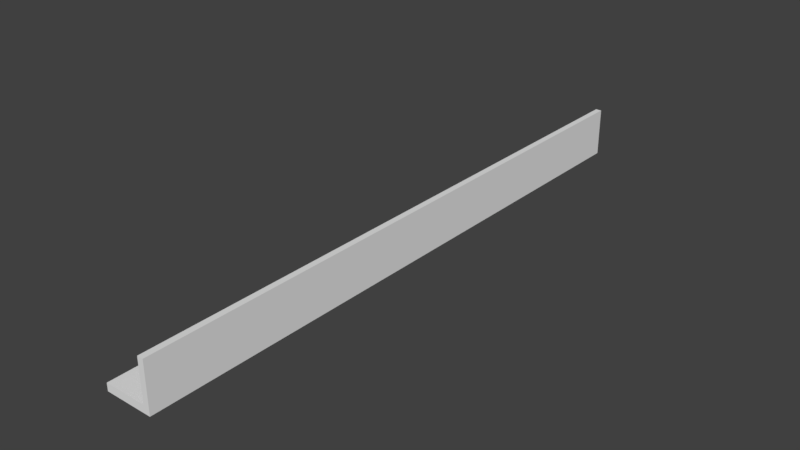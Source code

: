 # Source: sidewall.blend  (saved by Blender 2.78.0; exported with 4.5.12 LTS)
import bpy
from mathutils import Matrix  # noqa: F401  (used for matrix-valued properties, if any)

bpy.ops.wm.read_factory_settings(use_empty=True)
scene = bpy.context.scene
scene.name = 'Scene'

# ---- collections
col_collection_1 = bpy.data.collections.new('Collection 1'); scene.collection.children.link(col_collection_1)

# ---- materials (node trees are filled in below, after node groups)
mat_sidewall_material = bpy.data.materials.new('sidewall_material')
mat_sidewall_material.alpha_threshold = 0.0
mat_sidewall_material.use_transparent_shadow = False
mat_sidewall_material.roughness = 0.5
mat_sidewall_material.line_color = (0.0, 0.0, 0.0, 1.0)

# ---- material node trees

# ---- world
world_world = bpy.data.worlds.new('World'); scene.world = world_world
world_world.color = (0.05088, 0.05088, 0.05088)
world_world.use_sun_shadow = False
world_world.sun_shadow_jitter_overblur = 0.0
world_world.cycles.sampling_method = 'MANUAL'

# ---- meshes
me_cube = bpy.data.meshes.new('Cube')
me_cube.from_pydata([(-0.01296, 1.0, -1.0), (-0.01296, -1.0, -1.0), (-1.0, -1.0, -1.0), (-1.0, 1.0, -1.0), (-0.01296, 1.0, -0.1955), (-0.01296, -1.0, -0.1955), (-1.0, -1.0, -0.1955), (-1.0, 1.0, -0.1955), (-0.01296, 1.0, -0.8754), (-0.01296, -1.0, -0.8754), (-1.0, -1.0, -0.8754), (-1.0, 1.0, -0.8754), (-7.875, -1.0, -1.0), (-7.875, 1.0, -1.0), (-7.875, -1.0, -0.8754), (-7.875, 1.0, -0.8754)], [], [(0, 1, 2, 3), (4, 7, 6, 5), (8, 4, 5, 9), (9, 5, 6, 10), (10, 6, 7, 11), (8, 0, 3, 11), (4, 8, 11, 7), (10, 11, 15, 14), (1, 9, 10, 2), (0, 8, 9, 1), (12, 14, 15, 13), (11, 3, 13, 15), (3, 2, 12, 13), (2, 10, 14, 12)])
me_cube.materials.append(mat_sidewall_material)
me_cube.use_remesh_preserve_volume = False
me_cube.use_remesh_preserve_attributes = False
me_cube.use_mirror_vertex_groups = False
me_cube.update()
me_cube_001 = bpy.data.meshes.new('Cube.001')
me_cube_001.from_pydata([(-1.446, -0.1163, -1.027), (1.124, -0.1163, 1.57), (-1.446, 0.1262, -1.027), (1.124, 0.1262, 1.57), (1.151, -0.1163, -1.027), (1.151, -0.1163, 1.57), (1.151, 0.1262, -1.027), (1.151, 0.1262, 1.57)], [], [(0, 1, 3, 2), (2, 3, 7, 6), (6, 7, 5, 4), (4, 5, 1, 0), (2, 6, 4, 0), (7, 3, 1, 5)])
me_cube_001.use_remesh_preserve_volume = False
me_cube_001.use_remesh_preserve_attributes = False
me_cube_001.use_mirror_vertex_groups = False
me_cube_001.update()

# ---- objects
ob_side_wall = bpy.data.objects.new('side_wall', me_cube)
ob_cube_002 = bpy.data.objects.new('Cube.002', me_cube_001)
ob_cube_001 = bpy.data.objects.new('Cube.001', me_cube_001)

# ---- transforms, parenting, visibility, modifiers, constraints
ob_side_wall.location = (0.0, 0.0, 0.0)
ob_side_wall.scale = (0.1, 5.0, 1.0)
ob_side_wall.lock_rotations_4d = False
ob_side_wall.empty_display_type = 'ARROWS'
ob_side_wall.lineart.crease_threshold = 0.0
ob_cube_002.parent = ob_side_wall
ob_cube_002.matrix_parent_inverse = Matrix(((10.0, 0.0, 0.0, 0.0), (0.0, 0.2, 0.0, 0.0), (0.0, 0.0, 1.0, 0.0), (0.0, 0.0, 0.0, 1.0)))
ob_cube_002.location = (-0.3036, -4.396, -0.6679)
ob_cube_002.scale = (0.2183, 0.2183, 0.2183)
ob_cube_002.lineart.crease_threshold = 0.0
_m = ob_cube_002.modifiers.new('Array', 'ARRAY')
_m.count = 6
_m.constant_offset_displace = (0.0, 0.0, 0.0)
_m.relative_offset_displace = (0.0, 15.0, 0.0)
ob_cube_001.parent = ob_side_wall
ob_cube_001.matrix_parent_inverse = Matrix(((10.0, 0.0, 0.0, 0.0), (0.0, 0.2, 0.0, 0.0), (0.0, 0.0, 1.0, 0.0), (0.0, 0.0, 0.0, 1.0)))
ob_cube_001.location = (-0.3036, 0.4714, -0.6679)
ob_cube_001.scale = (0.2183, 0.2183, 0.2183)
ob_cube_001.lineart.crease_threshold = 0.0
_m = ob_cube_001.modifiers.new('Array', 'ARRAY')
_m.count = 6
_m.constant_offset_displace = (0.0, 0.0, 0.0)
_m.relative_offset_displace = (0.0, 15.0, 0.0)

# ---- collection membership
col_collection_1.objects.link(ob_side_wall)
col_collection_1.objects.link(ob_cube_002)
col_collection_1.objects.link(ob_cube_001)

# ---- scene / render settings (as saved in the file)
scene.frame_start = 1; scene.frame_end = 250; scene.frame_set(1)
scene.render.engine = 'BLENDER_EEVEE_NEXT'
scene.render.resolution_percentage = 50
scene.render.dither_intensity = 0.0
scene.cycles.use_denoising = False
scene.cycles.samples = 128
scene.cycles.sampling_pattern = 'TABULATED_SOBOL'
scene.cycles.light_sampling_threshold = 0.0
scene.cycles.use_adaptive_sampling = False
scene.cycles.use_light_tree = False
scene.cycles.blur_glossy = 0.0
scene.cycles.sample_clamp_indirect = 0.0
scene.view_settings.view_transform = 'Standard'
bpy.context.view_layer.update()

# ---- added for rendering (the .blend has no active camera and no usable light): camera, sun
cam_auto = bpy.data.cameras.new('AutoCamera')
cam_auto.lens = 50.0
cam_auto.sensor_width = 36.0
cam_auto.clip_end = 1000.0
ob_auto_camera = bpy.data.objects.new('AutoCamera', cam_auto)
scene.collection.objects.link(ob_auto_camera)
ob_auto_camera.location = (8.9162, -11.1727, 6.85075)
ob_auto_camera.rotation_euler = (1.09748, -7.21219e-08, 0.694738)
scene.camera = ob_auto_camera
light_auto_sun = bpy.data.lights.new('AutoSun', 'SUN')
light_auto_sun.energy = 3.0
light_auto_sun.angle = 0.0523599
ob_auto_sun = bpy.data.objects.new('AutoSun', light_auto_sun)
scene.collection.objects.link(ob_auto_sun)
ob_auto_sun.rotation_euler = (0.872665, 0.174533, 0.523599)
bpy.context.view_layer.update()
